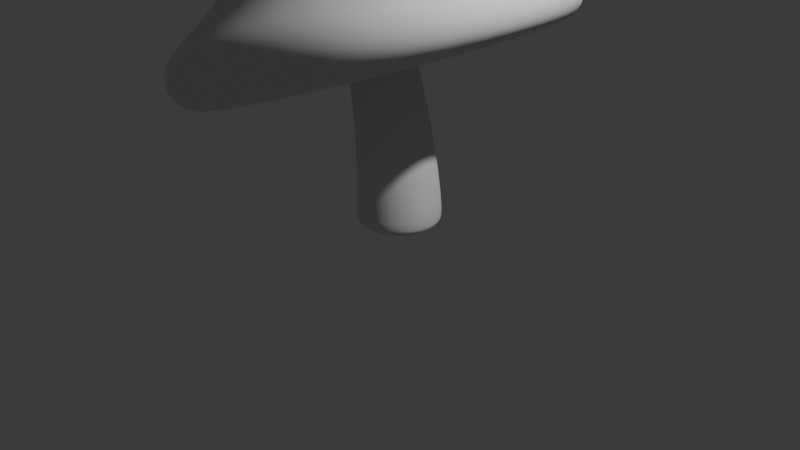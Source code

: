 # Source: mushroom.blend  (saved by Blender 5.0.118; exported with 4.5.12 LTS)
import bpy
from mathutils import Matrix  # noqa: F401  (used for matrix-valued properties, if any)

bpy.ops.wm.read_factory_settings(use_empty=True)
scene = bpy.context.scene
scene.name = 'Scene'

# ---- collections
col_collection = bpy.data.collections.new('Collection'); scene.collection.children.link(col_collection)
col_mushroom = bpy.data.collections.new('mushroom'); scene.collection.children.link(col_mushroom)
col_mushroom_dot = bpy.data.collections.new('mushroom_dot'); col_mushroom.children.link(col_mushroom_dot)

# ---- world
world_world = bpy.data.worlds.new('World'); scene.world = world_world
world_world.use_nodes = True; world_world.node_tree.nodes.clear()
_N = world_world.node_tree.nodes; _L = world_world.node_tree.links
n0 = _N.new('ShaderNodeOutputWorld'); n0.name = 'World Output'; n0.location = (200, 100)
n1 = _N.new('ShaderNodeBackground'); n1.name = 'Background'; n1.location = (-200, 100)
n1.inputs[0].default_value = (0.05088, 0.05088, 0.05088, 1.0)
_L.new(n1.outputs[0], n0.inputs[0])
n0.is_active_output = True
world_world.color = (0.05088, 0.05088, 0.05088)
world_world.sun_shadow_jitter_overblur = 0.0

# ---- cameras
cam_camera = bpy.data.cameras.new('Camera')
cam_camera.clip_end = 100.0
cam_camera.ortho_scale = 7.314

# ---- lights
light_light = bpy.data.lights.new('Light', 'POINT')
light_light.energy = 1000.0
light_light.shadow_soft_size = 0.1

# ---- meshes
me_x = bpy.data.meshes.new('立方体')
me_x.from_pydata([(-0.8736, -0.8736, -0.1296), (-0.7241, -0.7241, 0.9912), (-0.8736, 0.8736, -0.1296), (-0.7241, 0.7241, 0.9912), (0.8736, -0.8736, -0.1296), (0.7241, -0.7241, 0.9912), (0.8736, 0.8736, -0.1296), (0.7241, 0.7241, 0.9912), (-2.248, -2.248, -0.6184), (-2.248, 2.248, -0.6184), (2.248, 2.248, -0.6184), (2.248, -2.248, -0.6184), (-2.172, 2.172, -1.243), (-2.172, -2.172, -1.243), (2.172, 2.172, -1.243), (2.172, -2.172, -1.243), (-1.371, 1.371, -1.243), (-1.371, -1.371, -1.243), (1.371, 1.371, -1.243), (1.371, -1.371, -1.243), (-1.362, -1.362, -0.3673), (-1.362, 1.362, -0.3673), (1.362, 1.362, -0.3673), (1.362, -1.362, -0.3673)], [], [(20, 1, 3, 21), (21, 3, 7, 22), (22, 7, 5, 23), (23, 5, 1, 20), (2, 6, 4, 0), (7, 3, 1, 5), (15, 11, 8, 13), (14, 10, 11, 15), (12, 9, 10, 14), (13, 8, 9, 12), (16, 17, 13, 12), (18, 16, 12, 14), (19, 18, 14, 15), (17, 19, 15, 13), (2, 0, 17, 16), (6, 2, 16, 18), (4, 6, 18, 19), (0, 4, 19, 17), (11, 23, 20, 8), (10, 22, 23, 11), (9, 21, 22, 10), (8, 20, 21, 9)])
me_x.polygons.foreach_set('use_smooth', [True] * 22)
_uv = me_x.uv_layers.new(name='UV贴图')
_uv.uv.foreach_set('vector', [0.4631, 0.0, 0.625, 0.0, 0.625, 0.25, 0.4631, 0.25, 0.4631, 0.25, 0.625, 0.25, 0.625, 0.5, 0.4631, 0.5, 0.4631, 0.5, 0.625, 0.5, 0.625, 0.75, 0.4631, 0.75, 0.4631, 0.75, 0.625, 0.75, 0.625, 1.0, 0.4631, 1.0, 0.1997, 0.5747, 0.3003, 0.5747, 0.3003, 0.6753, 0.1997, 0.6753, 0.625, 0.5, 0.875, 0.5, 0.875, 0.75, 0.625, 0.75, 0.375, 0.75, 0.4195, 0.75, 0.4195, 1.0, 0.375, 1.0, 0.375, 0.5, 0.4195, 0.5, 0.4195, 0.75, 0.375, 0.75, 0.375, 0.25, 0.4195, 0.25, 0.4195, 0.5, 0.375, 0.5, 0.375, 0.0, 0.4195, 0.0, 0.4195, 0.25, 0.375, 0.25, 0.1711, 0.5461, 0.1711, 0.7039, 0.125, 0.75, 0.125, 0.5, 0.3289, 0.5461, 0.1711, 0.5461, 0.125, 0.5, 0.375, 0.5, 0.3289, 0.7039, 0.3289, 0.5461, 0.375, 0.5, 0.375, 0.75, 0.1711, 0.7039, 0.3289, 0.7039, 0.375, 0.75, 0.125, 0.75, 0.1997, 0.5747, 0.1997, 0.6753, 0.1711, 0.7039, 0.1711, 0.5461, 0.3003, 0.5747, 0.1997, 0.5747, 0.1711, 0.5461, 0.3289, 0.5461, 0.3003, 0.6753, 0.3003, 0.5747, 0.3289, 0.5461, 0.3289, 0.7039, 0.1997, 0.6753, 0.3003, 0.6753, 0.3289, 0.7039, 0.1711, 0.7039, 0.4195, 0.75, 0.4631, 0.75, 0.4631, 1.0, 0.4195, 1.0, 0.4195, 0.5, 0.4631, 0.5, 0.4631, 0.75, 0.4195, 0.75, 0.4195, 0.25, 0.4631, 0.25, 0.4631, 0.5, 0.4195, 0.5, 0.4195, 0.0, 0.4631, 0.0, 0.4631, 0.25, 0.4195, 0.25])
me_x.update()
me_x_1 = bpy.data.meshes.new('柱体')
me_x_1.from_pydata([(2.979e-10, 0.3462, -0.04675), (-1.259e-10, 0.3678, 2.763), (0.1731, 0.2998, -0.04675), (0.1839, 0.3185, 2.763), (0.2998, 0.1731, -0.04675), (0.3185, 0.1839, 2.763), (0.3462, 2.779e-10, -0.04675), (0.3678, 0.0, 2.763), (0.2998, -0.1731, -0.04675), (0.3185, -0.1839, 2.763), (0.1731, -0.2998, -0.04675), (0.1839, -0.3185, 2.763), (2.979e-10, -0.3462, -0.04675), (-1.259e-10, -0.3678, 2.763), (-0.1731, -0.2998, -0.04675), (-0.1839, -0.3185, 2.763), (-0.2998, -0.1731, -0.04675), (-0.3185, -0.1839, 2.763), (-0.3462, 2.779e-10, -0.04675), (-0.3678, 0.0, 2.763), (-0.2998, 0.1731, -0.04675), (-0.3185, 0.1839, 2.763), (-0.1731, 0.2998, -0.04675), (-0.1839, 0.3185, 2.763), (-1.259e-10, 0.3678, 2.673), (0.1839, 0.3185, 2.673), (0.3185, 0.1839, 2.673), (0.3678, 0.0, 2.673), (0.3185, -0.1839, 2.673), (0.1839, -0.3185, 2.673), (-1.259e-10, -0.3678, 2.673), (-0.1839, -0.3185, 2.673), (-0.3185, -0.1839, 2.673), (-0.3678, 0.0, 2.673), (-0.3185, 0.1839, 2.673), (-0.1839, 0.3185, 2.673), (0.2286, 0.396, 0.1431), (0.396, 0.2286, 0.1431), (0.4573, 2.779e-10, 0.1431), (0.396, -0.2286, 0.1431), (0.2286, -0.396, 0.1431), (2.979e-10, -0.4573, 0.1431), (-0.2286, -0.396, 0.1431), (-0.396, -0.2286, 0.1431), (-0.4573, 2.779e-10, 0.1431), (-0.396, 0.2286, 0.1431), (-0.2286, 0.396, 0.1431), (2.979e-10, 0.4573, 0.1431), (2.979e-10, 0.4573, 0.02531), (0.2286, 0.396, 0.02531), (0.396, 0.2286, 0.02531), (0.4573, 2.779e-10, 0.02531), (0.396, -0.2286, 0.02531), (0.2286, -0.396, 0.02531), (2.979e-10, -0.4573, 0.02531), (-0.2286, -0.396, 0.02531), (-0.396, -0.2286, 0.02531), (-0.4573, 2.779e-10, 0.02531), (-0.396, 0.2286, 0.02531), (-0.2286, 0.396, 0.02531)], [], [(24, 1, 3, 25), (25, 3, 5, 26), (26, 5, 7, 27), (27, 7, 9, 28), (28, 9, 11, 29), (29, 11, 13, 30), (30, 13, 15, 31), (31, 15, 17, 32), (32, 17, 19, 33), (33, 19, 21, 34), (3, 1, 23, 21, 19, 17, 15, 13, 11, 9, 7, 5), (34, 21, 23, 35), (35, 23, 1, 24), (0, 2, 4, 6, 8, 10, 12, 14, 16, 18, 20, 22), (46, 35, 24, 47), (45, 34, 35, 46), (44, 33, 34, 45), (43, 32, 33, 44), (42, 31, 32, 43), (41, 30, 31, 42), (40, 29, 30, 41), (39, 28, 29, 40), (38, 27, 28, 39), (37, 26, 27, 38), (36, 25, 26, 37), (47, 24, 25, 36), (48, 47, 36, 49), (49, 36, 37, 50), (50, 37, 38, 51), (51, 38, 39, 52), (52, 39, 40, 53), (53, 40, 41, 54), (54, 41, 42, 55), (55, 42, 43, 56), (56, 43, 44, 57), (57, 44, 45, 58), (58, 45, 46, 59), (59, 46, 47, 48), (2, 0, 48, 49), (4, 2, 49, 50), (6, 4, 50, 51), (8, 6, 51, 52), (10, 8, 52, 53), (12, 10, 53, 54), (14, 12, 54, 55), (16, 14, 55, 56), (18, 16, 56, 57), (20, 18, 57, 58), (22, 20, 58, 59), (0, 22, 59, 48)])
me_x_1.polygons.foreach_set('use_smooth', [True] * 50)
_uv = me_x_1.uv_layers.new(name='UV贴图')
_uv.uv.foreach_set('vector', [1.0, 0.9821, 1.0, 1.0, 0.9167, 1.0, 0.9167, 0.9821, 0.9167, 0.9821, 0.9167, 1.0, 0.8333, 1.0, 0.8333, 0.9821, 0.8333, 0.9821, 0.8333, 1.0, 0.75, 1.0, 0.75, 0.9821, 0.75, 0.9821, 0.75, 1.0, 0.6667, 1.0, 0.6667, 0.9821, 0.6667, 0.9821, 0.6667, 1.0, 0.5833, 1.0, 0.5833, 0.9821, 0.5833, 0.9821, 0.5833, 1.0, 0.5, 1.0, 0.5, 0.9821, 0.5, 0.9821, 0.5, 1.0, 0.4167, 1.0, 0.4167, 0.9821, 0.4167, 0.9821, 0.4167, 1.0, 0.3333, 1.0, 0.3333, 0.9821, 0.3333, 0.9821, 0.3333, 1.0, 0.25, 1.0, 0.25, 0.9821, 0.25, 0.9821, 0.25, 1.0, 0.1667, 1.0, 0.1667, 0.9821, 0.37, 0.4578, 0.25, 0.49, 0.13, 0.4578, 0.04215, 0.37, 0.01, 0.25, 0.04215, 0.13, 0.13, 0.04215, 0.25, 0.01, 0.37, 0.04215, 0.4578, 0.13, 0.49, 0.25, 0.4578, 0.37, 0.1667, 0.9821, 0.1667, 1.0, 0.08333, 1.0, 0.08333, 0.9821, 0.08333, 0.9821, 0.08333, 1.0, 7.451e-08, 1.0, 7.451e-08, 0.9821, 0.75, 0.4317, 0.8408, 0.4073, 0.9073, 0.3408, 0.9317, 0.25, 0.9073, 0.1592, 0.8408, 0.09266, 0.75, 0.06832, 0.6592, 0.09266, 0.5927, 0.1592, 0.5683, 0.25, 0.5927, 0.3408, 0.6592, 0.4073, 0.08333, 0.5188, 0.08333, 0.9821, 7.451e-08, 0.9821, 7.451e-08, 0.5188, 0.1667, 0.5188, 0.1667, 0.9821, 0.08333, 0.9821, 0.08333, 0.5188, 0.25, 0.5188, 0.25, 0.9821, 0.1667, 0.9821, 0.1667, 0.5188, 0.3333, 0.5188, 0.3333, 0.9821, 0.25, 0.9821, 0.25, 0.5188, 0.4167, 0.5188, 0.4167, 0.9821, 0.3333, 0.9821, 0.3333, 0.5188, 0.5, 0.5188, 0.5, 0.9821, 0.4167, 0.9821, 0.4167, 0.5188, 0.5833, 0.5188, 0.5833, 0.9821, 0.5, 0.9821, 0.5, 0.5188, 0.6667, 0.5188, 0.6667, 0.9821, 0.5833, 0.9821, 0.5833, 0.5188, 0.75, 0.5188, 0.75, 0.9821, 0.6667, 0.9821, 0.6667, 0.5188, 0.8333, 0.5188, 0.8333, 0.9821, 0.75, 0.9821, 0.75, 0.5188, 0.9167, 0.5188, 0.9167, 0.9821, 0.8333, 0.9821, 0.8333, 0.5188, 1.0, 0.5188, 1.0, 0.9821, 0.9167, 0.9821, 0.9167, 0.5188, 1.0, 0.5, 1.0, 0.5188, 0.9167, 0.5188, 0.9167, 0.5, 0.9167, 0.5, 0.9167, 0.5188, 0.8333, 0.5188, 0.8333, 0.5, 0.8333, 0.5, 0.8333, 0.5188, 0.75, 0.5188, 0.75, 0.5, 0.75, 0.5, 0.75, 0.5188, 0.6667, 0.5188, 0.6667, 0.5, 0.6667, 0.5, 0.6667, 0.5188, 0.5833, 0.5188, 0.5833, 0.5, 0.5833, 0.5, 0.5833, 0.5188, 0.5, 0.5188, 0.5, 0.5, 0.5, 0.5, 0.5, 0.5188, 0.4167, 0.5188, 0.4167, 0.5, 0.4167, 0.5, 0.4167, 0.5188, 0.3333, 0.5188, 0.3333, 0.5, 0.3333, 0.5, 0.3333, 0.5188, 0.25, 0.5188, 0.25, 0.5, 0.25, 0.5, 0.25, 0.5188, 0.1667, 0.5188, 0.1667, 0.5, 0.1667, 0.5, 0.1667, 0.5188, 0.08333, 0.5188, 0.08333, 0.5, 0.08333, 0.5, 0.08333, 0.5188, 7.451e-08, 0.5188, 7.451e-08, 0.5, 0.8408, 0.4073, 0.75, 0.4317, 0.75, 0.49, 0.87, 0.4578, 0.9073, 0.3408, 0.8408, 0.4073, 0.87, 0.4578, 0.9578, 0.37, 0.9317, 0.25, 0.9073, 0.3408, 0.9578, 0.37, 0.99, 0.25, 0.9073, 0.1592, 0.9317, 0.25, 0.99, 0.25, 0.9578, 0.13, 0.8408, 0.09266, 0.9073, 0.1592, 0.9578, 0.13, 0.87, 0.04215, 0.75, 0.06832, 0.8408, 0.09266, 0.87, 0.04215, 0.75, 0.01, 0.6592, 0.09266, 0.75, 0.06832, 0.75, 0.01, 0.63, 0.04215, 0.5927, 0.1592, 0.6592, 0.09266, 0.63, 0.04215, 0.5422, 0.13, 0.5683, 0.25, 0.5927, 0.1592, 0.5422, 0.13, 0.51, 0.25, 0.5927, 0.3408, 0.5683, 0.25, 0.51, 0.25, 0.5422, 0.37, 0.6592, 0.4073, 0.5927, 0.3408, 0.5422, 0.37, 0.63, 0.4578, 0.75, 0.4317, 0.6592, 0.4073, 0.63, 0.4578, 0.75, 0.49])
me_x_1.update()
me_001 = bpy.data.meshes.new('立方体.001')
me_001.from_pydata([(-0.2516, -0.2516, 0.2054), (-0.2516, 0.2516, 0.2054), (0.2516, -0.2516, 0.2054), (0.2516, 0.2516, 0.2054), (-0.36, -0.36, -0.155), (-0.4, -0.4, -0.115), (-0.36, 0.36, -0.155), (-0.4, 0.4, -0.115), (0.36, -0.36, -0.155), (0.4, -0.4, -0.115), (0.36, 0.36, -0.155), (0.4, 0.4, -0.115)], [], [(3, 1, 0, 2), (6, 4, 5, 7), (10, 6, 7, 11), (8, 10, 11, 9), (4, 8, 9, 5), (6, 10, 8, 4), (5, 0, 1, 7), (9, 2, 0, 5), (7, 1, 3, 11), (11, 3, 2, 9)])
me_001.polygons.foreach_set('use_smooth', [True] * 10)
_uv = me_001.uv_layers.new(name='UV贴图')
_uv.uv.foreach_set('vector', [0.625, 0.5, 0.875, 0.5, 0.875, 0.75, 0.625, 0.75, 0.1375, 0.5125, 0.1375, 0.7375, 0.125, 0.75, 0.125, 0.5, 0.3625, 0.5125, 0.1375, 0.5125, 0.125, 0.5, 0.3992, 0.5, 0.3625, 0.7375, 0.3625, 0.5125, 0.3992, 0.5, 0.3992, 0.75, 0.1375, 0.7375, 0.3625, 0.7375, 0.3992, 0.75, 0.125, 0.75, 0.1375, 0.5125, 0.3625, 0.5125, 0.3625, 0.7375, 0.1375, 0.7375, 0.4073, 0.0, 0.625, 0.0, 0.625, 0.25, 0.4073, 0.25, 0.3992, 0.75, 0.625, 0.75, 0.625, 1.0, 0.4073, 1.0, 0.4073, 0.25, 0.625, 0.25, 0.625, 0.5, 0.3992, 0.5, 0.3992, 0.5, 0.625, 0.5, 0.625, 0.75, 0.3992, 0.75])
me_001.update()
me_002 = bpy.data.meshes.new('立方体.002')
me_002.from_pydata([(-0.2516, -0.2516, 0.2054), (-0.2516, 0.2516, 0.2054), (0.2516, -0.2516, 0.2054), (0.2516, 0.2516, 0.2054), (-0.36, -0.36, -0.155), (-0.4, -0.4, -0.115), (-0.36, 0.36, -0.155), (-0.4, 0.4, -0.115), (0.36, -0.36, -0.155), (0.4, -0.4, -0.115), (0.36, 0.36, -0.155), (0.4, 0.4, -0.115)], [], [(3, 1, 0, 2), (6, 4, 5, 7), (10, 6, 7, 11), (8, 10, 11, 9), (4, 8, 9, 5), (6, 10, 8, 4), (5, 0, 1, 7), (9, 2, 0, 5), (7, 1, 3, 11), (11, 3, 2, 9)])
me_002.polygons.foreach_set('use_smooth', [True] * 10)
_uv = me_002.uv_layers.new(name='UV贴图')
_uv.uv.foreach_set('vector', [0.625, 0.5, 0.875, 0.5, 0.875, 0.75, 0.625, 0.75, 0.1375, 0.5125, 0.1375, 0.7375, 0.125, 0.75, 0.125, 0.5, 0.3625, 0.5125, 0.1375, 0.5125, 0.125, 0.5, 0.3992, 0.5, 0.3625, 0.7375, 0.3625, 0.5125, 0.3992, 0.5, 0.3992, 0.75, 0.1375, 0.7375, 0.3625, 0.7375, 0.3992, 0.75, 0.125, 0.75, 0.1375, 0.5125, 0.3625, 0.5125, 0.3625, 0.7375, 0.1375, 0.7375, 0.4073, 0.0, 0.625, 0.0, 0.625, 0.25, 0.4073, 0.25, 0.3992, 0.75, 0.625, 0.75, 0.625, 1.0, 0.4073, 1.0, 0.4073, 0.25, 0.625, 0.25, 0.625, 0.5, 0.3992, 0.5, 0.3992, 0.5, 0.625, 0.5, 0.625, 0.75, 0.3992, 0.75])
me_002.update()
me_003 = bpy.data.meshes.new('立方体.003')
me_003.from_pydata([(-0.2516, -0.2516, 0.2054), (-0.2516, 0.2516, 0.2054), (0.2516, -0.2516, 0.2054), (0.2516, 0.2516, 0.2054), (-0.36, -0.36, -0.155), (-0.4, -0.4, -0.115), (-0.36, 0.36, -0.155), (-0.4, 0.4, -0.115), (0.36, -0.36, -0.155), (0.4, -0.4, -0.115), (0.36, 0.36, -0.155), (0.4, 0.4, -0.115)], [], [(3, 1, 0, 2), (6, 4, 5, 7), (10, 6, 7, 11), (8, 10, 11, 9), (4, 8, 9, 5), (6, 10, 8, 4), (5, 0, 1, 7), (9, 2, 0, 5), (7, 1, 3, 11), (11, 3, 2, 9)])
me_003.polygons.foreach_set('use_smooth', [True] * 10)
_uv = me_003.uv_layers.new(name='UV贴图')
_uv.uv.foreach_set('vector', [0.625, 0.5, 0.875, 0.5, 0.875, 0.75, 0.625, 0.75, 0.1375, 0.5125, 0.1375, 0.7375, 0.125, 0.75, 0.125, 0.5, 0.3625, 0.5125, 0.1375, 0.5125, 0.125, 0.5, 0.3992, 0.5, 0.3625, 0.7375, 0.3625, 0.5125, 0.3992, 0.5, 0.3992, 0.75, 0.1375, 0.7375, 0.3625, 0.7375, 0.3992, 0.75, 0.125, 0.75, 0.1375, 0.5125, 0.3625, 0.5125, 0.3625, 0.7375, 0.1375, 0.7375, 0.4073, 0.0, 0.625, 0.0, 0.625, 0.25, 0.4073, 0.25, 0.3992, 0.75, 0.625, 0.75, 0.625, 1.0, 0.4073, 1.0, 0.4073, 0.25, 0.625, 0.25, 0.625, 0.5, 0.3992, 0.5, 0.3992, 0.5, 0.625, 0.5, 0.625, 0.75, 0.3992, 0.75])
me_003.update()
me_004 = bpy.data.meshes.new('立方体.004')
me_004.from_pydata([(-0.2516, -0.2516, 0.2054), (-0.2516, 0.2516, 0.2054), (0.2516, -0.2516, 0.2054), (0.2516, 0.2516, 0.2054), (-0.36, -0.36, -0.155), (-0.4, -0.4, -0.115), (-0.36, 0.36, -0.155), (-0.4, 0.4, -0.115), (0.36, -0.36, -0.155), (0.4, -0.4, -0.115), (0.36, 0.36, -0.155), (0.4, 0.4, -0.115)], [], [(3, 1, 0, 2), (6, 4, 5, 7), (10, 6, 7, 11), (8, 10, 11, 9), (4, 8, 9, 5), (6, 10, 8, 4), (5, 0, 1, 7), (9, 2, 0, 5), (7, 1, 3, 11), (11, 3, 2, 9)])
me_004.polygons.foreach_set('use_smooth', [True] * 10)
_uv = me_004.uv_layers.new(name='UV贴图')
_uv.uv.foreach_set('vector', [0.625, 0.5, 0.875, 0.5, 0.875, 0.75, 0.625, 0.75, 0.1375, 0.5125, 0.1375, 0.7375, 0.125, 0.75, 0.125, 0.5, 0.3625, 0.5125, 0.1375, 0.5125, 0.125, 0.5, 0.3992, 0.5, 0.3625, 0.7375, 0.3625, 0.5125, 0.3992, 0.5, 0.3992, 0.75, 0.1375, 0.7375, 0.3625, 0.7375, 0.3992, 0.75, 0.125, 0.75, 0.1375, 0.5125, 0.3625, 0.5125, 0.3625, 0.7375, 0.1375, 0.7375, 0.4073, 0.0, 0.625, 0.0, 0.625, 0.25, 0.4073, 0.25, 0.3992, 0.75, 0.625, 0.75, 0.625, 1.0, 0.4073, 1.0, 0.4073, 0.25, 0.625, 0.25, 0.625, 0.5, 0.3992, 0.5, 0.3992, 0.5, 0.625, 0.5, 0.625, 0.75, 0.3992, 0.75])
me_004.update()
me_005 = bpy.data.meshes.new('立方体.005')
me_005.from_pydata([(-0.2516, -0.2516, 0.2054), (-0.2516, 0.2516, 0.2054), (0.2516, -0.2516, 0.2054), (0.2516, 0.2516, 0.2054), (-0.36, -0.36, -0.155), (-0.4, -0.4, -0.115), (-0.36, 0.36, -0.155), (-0.4, 0.4, -0.115), (0.36, -0.36, -0.155), (0.4, -0.4, -0.115), (0.36, 0.36, -0.155), (0.4, 0.4, -0.115)], [], [(3, 1, 0, 2), (6, 4, 5, 7), (10, 6, 7, 11), (8, 10, 11, 9), (4, 8, 9, 5), (6, 10, 8, 4), (5, 0, 1, 7), (9, 2, 0, 5), (7, 1, 3, 11), (11, 3, 2, 9)])
me_005.polygons.foreach_set('use_smooth', [True] * 10)
_uv = me_005.uv_layers.new(name='UV贴图')
_uv.uv.foreach_set('vector', [0.625, 0.5, 0.875, 0.5, 0.875, 0.75, 0.625, 0.75, 0.1375, 0.5125, 0.1375, 0.7375, 0.125, 0.75, 0.125, 0.5, 0.3625, 0.5125, 0.1375, 0.5125, 0.125, 0.5, 0.3992, 0.5, 0.3625, 0.7375, 0.3625, 0.5125, 0.3992, 0.5, 0.3992, 0.75, 0.1375, 0.7375, 0.3625, 0.7375, 0.3992, 0.75, 0.125, 0.75, 0.1375, 0.5125, 0.3625, 0.5125, 0.3625, 0.7375, 0.1375, 0.7375, 0.4073, 0.0, 0.625, 0.0, 0.625, 0.25, 0.4073, 0.25, 0.3992, 0.75, 0.625, 0.75, 0.625, 1.0, 0.4073, 1.0, 0.4073, 0.25, 0.625, 0.25, 0.625, 0.5, 0.3992, 0.5, 0.3992, 0.5, 0.625, 0.5, 0.625, 0.75, 0.3992, 0.75])
me_005.update()
me_006 = bpy.data.meshes.new('立方体.006')
me_006.from_pydata([(-0.2516, -0.2516, 0.2054), (-0.2516, 0.2516, 0.2054), (0.2516, -0.2516, 0.2054), (0.2516, 0.2516, 0.2054), (-0.36, -0.36, -0.155), (-0.4, -0.4, -0.115), (-0.36, 0.36, -0.155), (-0.4, 0.4, -0.115), (0.36, -0.36, -0.155), (0.4, -0.4, -0.115), (0.36, 0.36, -0.155), (0.4, 0.4, -0.115)], [], [(3, 1, 0, 2), (6, 4, 5, 7), (10, 6, 7, 11), (8, 10, 11, 9), (4, 8, 9, 5), (6, 10, 8, 4), (5, 0, 1, 7), (9, 2, 0, 5), (7, 1, 3, 11), (11, 3, 2, 9)])
me_006.polygons.foreach_set('use_smooth', [True] * 10)
_uv = me_006.uv_layers.new(name='UV贴图')
_uv.uv.foreach_set('vector', [0.625, 0.5, 0.875, 0.5, 0.875, 0.75, 0.625, 0.75, 0.1375, 0.5125, 0.1375, 0.7375, 0.125, 0.75, 0.125, 0.5, 0.3625, 0.5125, 0.1375, 0.5125, 0.125, 0.5, 0.3992, 0.5, 0.3625, 0.7375, 0.3625, 0.5125, 0.3992, 0.5, 0.3992, 0.75, 0.1375, 0.7375, 0.3625, 0.7375, 0.3992, 0.75, 0.125, 0.75, 0.1375, 0.5125, 0.3625, 0.5125, 0.3625, 0.7375, 0.1375, 0.7375, 0.4073, 0.0, 0.625, 0.0, 0.625, 0.25, 0.4073, 0.25, 0.3992, 0.75, 0.625, 0.75, 0.625, 1.0, 0.4073, 1.0, 0.4073, 0.25, 0.625, 0.25, 0.625, 0.5, 0.3992, 0.5, 0.3992, 0.5, 0.625, 0.5, 0.625, 0.75, 0.3992, 0.75])
me_006.update()
me_007 = bpy.data.meshes.new('立方体.007')
me_007.from_pydata([(-0.2516, -0.2516, 0.2054), (-0.2516, 0.2516, 0.2054), (0.2516, -0.2516, 0.2054), (0.2516, 0.2516, 0.2054), (-0.36, -0.36, -0.155), (-0.4, -0.4, -0.115), (-0.36, 0.36, -0.155), (-0.4, 0.4, -0.115), (0.36, -0.36, -0.155), (0.4, -0.4, -0.115), (0.36, 0.36, -0.155), (0.4, 0.4, -0.115)], [], [(3, 1, 0, 2), (6, 4, 5, 7), (10, 6, 7, 11), (8, 10, 11, 9), (4, 8, 9, 5), (6, 10, 8, 4), (5, 0, 1, 7), (9, 2, 0, 5), (7, 1, 3, 11), (11, 3, 2, 9)])
me_007.polygons.foreach_set('use_smooth', [True] * 10)
_uv = me_007.uv_layers.new(name='UV贴图')
_uv.uv.foreach_set('vector', [0.625, 0.5, 0.875, 0.5, 0.875, 0.75, 0.625, 0.75, 0.1375, 0.5125, 0.1375, 0.7375, 0.125, 0.75, 0.125, 0.5, 0.3625, 0.5125, 0.1375, 0.5125, 0.125, 0.5, 0.3992, 0.5, 0.3625, 0.7375, 0.3625, 0.5125, 0.3992, 0.5, 0.3992, 0.75, 0.1375, 0.7375, 0.3625, 0.7375, 0.3992, 0.75, 0.125, 0.75, 0.1375, 0.5125, 0.3625, 0.5125, 0.3625, 0.7375, 0.1375, 0.7375, 0.4073, 0.0, 0.625, 0.0, 0.625, 0.25, 0.4073, 0.25, 0.3992, 0.75, 0.625, 0.75, 0.625, 1.0, 0.4073, 1.0, 0.4073, 0.25, 0.625, 0.25, 0.625, 0.5, 0.3992, 0.5, 0.3992, 0.5, 0.625, 0.5, 0.625, 0.75, 0.3992, 0.75])
me_007.update()

# ---- objects
ob_light = bpy.data.objects.new('Light', light_light)
ob_camera = bpy.data.objects.new('Camera', cam_camera)
ob_mushroom = bpy.data.objects.new('mushroom', me_x)
ob_mushroom_stem = bpy.data.objects.new('mushroom_stem', me_x_1)
ob_x = bpy.data.objects.new('立方体', me_001)
ob_001 = bpy.data.objects.new('立方体.001', me_002)
ob_002 = bpy.data.objects.new('立方体.002', me_003)
ob_003 = bpy.data.objects.new('立方体.003', me_004)
ob_004 = bpy.data.objects.new('立方体.004', me_005)
ob_005 = bpy.data.objects.new('立方体.005', me_006)
ob_006 = bpy.data.objects.new('立方体.006', me_007)

# ---- transforms, parenting, visibility, modifiers, constraints
ob_light.location = (4.076, 1.005, 5.904)
ob_light.rotation_euler = (0.6503, 0.05522, 1.866)
ob_light.lock_rotations_4d = False
ob_light.empty_display_type = 'ARROWS'
ob_light.color = (0.0, 0.0, 0.0, 0.0)
ob_light.lineart.crease_threshold = 0.0
ob_camera.location = (7.359, -6.926, 4.958)
ob_camera.rotation_euler = (1.109, 0.0, 0.8149)
ob_camera.lock_rotations_4d = False
ob_camera.empty_display_type = 'ARROWS'
ob_camera.color = (0.0, 0.0, 0.0, 0.0)
ob_camera.display_type = 'WIRE'
ob_camera.lineart.crease_threshold = 0.0
ob_mushroom.location = (-0.6734, 2.725e-08, 2.693)
ob_mushroom.rotation_euler = (9.178e-09, -0.3595, -5.05e-08)
_m = ob_mushroom.modifiers.new('细分', 'SUBSURF')
_m.levels = 3
_m.render_levels = 3
ob_mushroom_stem.parent = ob_mushroom
ob_mushroom_stem.matrix_parent_inverse = Matrix(((0.9361, -4.727e-08, 0.3518, -0.3174), (4.727e-08, 1.0, 8.591e-09, -1.856e-08), (-0.3518, 8.591e-09, 0.9361, -2.758), (-0.0, -0.0, -0.0, 1.0)))
ob_mushroom_stem.location = (0.0, 0.0, 0.0)
_m = ob_mushroom_stem.modifiers.new('Subdivision', 'SUBSURF')
_m.levels = 2
_m = ob_mushroom_stem.modifiers.new('简易形变', 'SIMPLE_DEFORM')
_m.deform_method = 'TAPER'
_m.deform_axis = 'Z'
_m.factor = -0.246
_m.angle = -0.246
_m = ob_mushroom_stem.modifiers.new('简易形变.001', 'SIMPLE_DEFORM')
_m.deform_method = 'BEND'
_m.deform_axis = 'Y'
_m.factor = -0.5323
_m.angle = -0.5323
ob_x.location = (0.6773, -0.4396, 2.887)
ob_x.rotation_euler = (0.1495, 0.3442, -0.05201)
_m = ob_x.modifiers.new('Subdivision', 'SUBSURF')
_m.levels = 3
_m.render_levels = 3
ob_001.location = (-0.5463, 1.206, 2.642)
ob_001.rotation_euler = (-0.9233, 0.01954, 0.2123)
_m = ob_001.modifiers.new('Subdivision', 'SUBSURF')
_m.levels = 3
_m.render_levels = 3
ob_002.location = (-0.5272, -0.5932, 3.397)
ob_002.rotation_euler = (0.6889, -0.1077, 0.2205)
ob_002.scale = (0.8069, 0.8069, 0.8069)
_m = ob_002.modifiers.new('Subdivision', 'SUBSURF')
_m.levels = 3
_m.render_levels = 3
ob_003.location = (-1.756, 0.1635, 2.216)
ob_003.rotation_euler = (-0.4473, -1.293, 0.3918)
_m = ob_003.modifiers.new('Subdivision', 'SUBSURF')
_m.levels = 3
_m.render_levels = 3
ob_004.location = (-1.218, -1.094, 2.351)
ob_004.rotation_euler = (0.5936, -0.9725, 0.2346)
ob_004.scale = (0.4707, 0.4707, 0.4707)
_m = ob_004.modifiers.new('Subdivision', 'SUBSURF')
_m.levels = 3
_m.render_levels = 3
ob_005.location = (0.1625, 0.5537, 3.13)
ob_005.rotation_euler = (0.06926, 0.6644, 0.7326)
ob_005.scale = (0.4707, 0.4707, 0.4707)
_m = ob_005.modifiers.new('Subdivision', 'SUBSURF')
_m.levels = 3
_m.render_levels = 3
ob_006.location = (-1.117, 0.5136, 3.297)
ob_006.rotation_euler = (-0.7092, 0.1675, 0.9977)
ob_006.scale = (0.4707, 0.4707, 0.4707)
_m = ob_006.modifiers.new('Subdivision', 'SUBSURF')
_m.levels = 3
_m.render_levels = 3

# ---- collection membership
col_collection.objects.link(ob_light)
col_collection.objects.link(ob_camera)
col_mushroom.objects.link(ob_mushroom)
col_mushroom.objects.link(ob_mushroom_stem)
col_mushroom_dot.objects.link(ob_x)
col_mushroom_dot.objects.link(ob_001)
col_mushroom_dot.objects.link(ob_002)
col_mushroom_dot.objects.link(ob_003)
col_mushroom_dot.objects.link(ob_004)
col_mushroom_dot.objects.link(ob_005)
col_mushroom_dot.objects.link(ob_006)

# ---- scene / render settings (as saved in the file)
scene.camera = ob_camera
scene.frame_start = 1; scene.frame_end = 250; scene.frame_set(1)
scene.render.engine = 'BLENDER_EEVEE_NEXT'
scene.render.bake_bias = 0.0
scene.render.bake_samples = 0
scene.cycles.sampling_pattern = 'TABULATED_SOBOL'
scene.eevee.use_volume_custom_range = False
bpy.context.view_layer.update()
